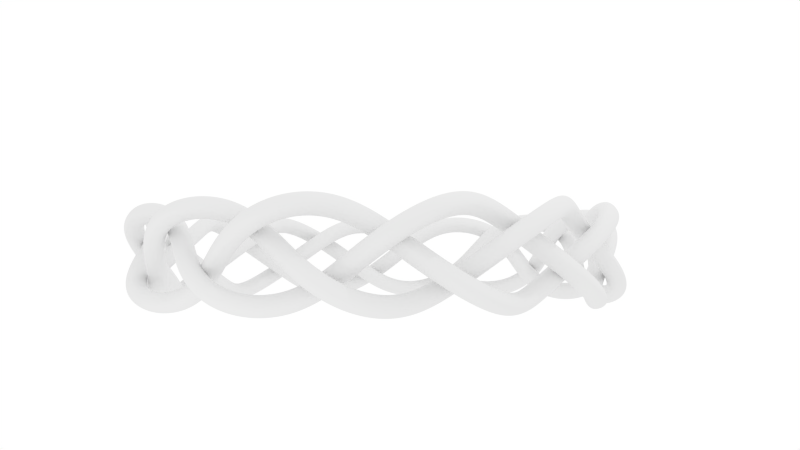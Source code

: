 # Source: braided-3strand.blend  (saved by Blender 2.68.0; exported with 4.5.12 LTS)
import bpy
from mathutils import Matrix  # noqa: F401  (used for matrix-valued properties, if any)

bpy.ops.wm.read_factory_settings(use_empty=True)
scene = bpy.context.scene
scene.name = 'Scene'

# ---- collections
col_collection_1 = bpy.data.collections.new('Collection 1'); scene.collection.children.link(col_collection_1)
col_collection_3 = bpy.data.collections.new('Collection 3'); scene.collection.children.link(col_collection_3)
col_collection_3.hide_render = True
col_collection_3.hide_viewport = True

# ---- materials (node trees are filled in below, after node groups)
mat_material_001 = bpy.data.materials.new('Material.001')
mat_material_001.alpha_threshold = 0.0
mat_material_001.use_transparent_shadow = False
mat_material_001.roughness = 0.5
mat_material_001.line_color = (0.0, 0.0, 0.0, 1.0)

# ---- material node trees

# ---- world
world_world = bpy.data.worlds.new('World'); scene.world = world_world
world_world.color = (1.0, 1.0, 1.0)
world_world.use_sun_shadow = False
world_world.sun_shadow_jitter_overblur = 0.0
world_world.cycles.sampling_method = 'MANUAL'
world_world.cycles.sample_map_resolution = 256

# ---- cameras
cam_camera_006 = bpy.data.cameras.new('Camera.006')
cam_camera_006.clip_end = 100.0
cam_camera_006.lens = 35.0
cam_camera_006.sensor_width = 32.0
cam_camera_006.sensor_height = 18.0
cam_camera_006.dof.focus_distance = 0.0
cam_camera_006.dof.aperture_fstop = 128.0
cam_camera_002 = bpy.data.cameras.new('Camera.002')
cam_camera_002.clip_end = 100.0
cam_camera_002.lens = 35.0
cam_camera_002.sensor_width = 32.0
cam_camera_002.sensor_height = 18.0
cam_camera_002.dof.focus_distance = 0.0
cam_camera_002.dof.aperture_fstop = 128.0
cam_camera_004 = bpy.data.cameras.new('Camera.004')
cam_camera_004.clip_end = 100.0
cam_camera_004.lens = 35.0
cam_camera_004.sensor_width = 32.0
cam_camera_004.sensor_height = 18.0
cam_camera_004.dof.focus_distance = 0.0
cam_camera_004.dof.aperture_fstop = 128.0
cam_camera_003 = bpy.data.cameras.new('Camera.003')
cam_camera_003.clip_end = 100.0
cam_camera_003.lens = 35.0
cam_camera_003.sensor_width = 32.0
cam_camera_003.sensor_height = 18.0
cam_camera_003.dof.focus_distance = 0.0
cam_camera_003.dof.aperture_fstop = 128.0

# ---- lights
light_point_002 = bpy.data.lights.new('Point.002', 'POINT')
light_point_002.transmission_factor = 0.0
light_point_002.energy = 100.0
light_point_002.shadow_buffer_clip_start = 0.5
light_point_002.shadow_soft_size = 0.1
light_point_002.shadow_maximum_resolution = 0.006
light_point_002.use_absolute_resolution = True
light_point_002.cycles.use_multiple_importance_sampling = False
light_point_001 = bpy.data.lights.new('Point.001', 'POINT')
light_point_001.transmission_factor = 0.0
light_point_001.energy = 792.0
light_point_001.shadow_buffer_clip_start = 0.5
light_point_001.shadow_soft_size = 0.1
light_point_001.shadow_maximum_resolution = 0.006
light_point_001.use_absolute_resolution = True
light_point_001.cycles.use_multiple_importance_sampling = False

# ---- curves / text
cu_circle_curve_068 = bpy.data.curves.new('circle_curve.068', 'CURVE')
cu_circle_curve_068.dimensions = '3D'
_sp = cu_circle_curve_068.splines.new('NURBS'); _sp.points.add(3)
_sp.points.foreach_set('co', [-0.3, 0.0, 0.0, 1.0, 0.0, -0.3, 0.0, 1.0, 0.3, 0.0, 0.0, 1.0, 0.0, 0.3, 0.0, 1.0])
_sp.order_u = 3
_sp.use_cyclic_u = True
cu_circle_curve_068.use_path_clamp = True
cu_circle_curve_068.bevel_resolution = 0
cu_circle_curve_068.fill_mode = 'HALF'
cu_braid_c_085 = bpy.data.curves.new('Braid_c.085', 'CURVE')
cu_braid_c_085.dimensions = '3D'
_sp = cu_braid_c_085.splines.new('NURBS'); _sp.points.add(206)
_sp.points.foreach_set('co', [1.0, 5.491, -4.035e-15, 1.0, 0.9239, 5.679, -0.5186, 1.0, 0.7071, 5.695, -1.049, 1.0, 0.3827, 5.491, -1.539, 1.0, 6.123e-17, 5.131, -1.956, 1.0, -0.3827, 4.741, -2.321, 1.0, -0.7071, 4.435, -2.697, 1.0, -0.9239, 4.242, -3.142, 1.0, -1.0, 4.097, -3.655, 1.0, -0.9239, 3.893, -4.168, 1.0, -0.7071, 3.551, -4.574, 1.0, -0.3827, 3.073, -4.804, 1.0, -1.837e-16, 2.526, -4.875, 1.0, 0.3827, 1.992, -4.888, 1.0, 0.7071, 1.514, -4.965, 1.0, 0.9239, 1.074, -5.168, 1.0, 1.0, 0.6237, -5.455, 1.0, 0.9239, 0.1298, -5.701, 1.0, 0.7071, -0.3952, -5.777, 1.0, 0.3827, -0.905, -5.631, 1.0, 3.062e-16, -1.361, -5.32, 1.0, -0.3827, -1.768, -4.974, 1.0, -0.7071, -2.176, -4.713, 1.0, -0.9239, -2.639, -4.571, 1.0, -1.0, -3.166, -4.486, 1.0, -0.9239, -3.699, -4.341, 1.0, -0.7071, -4.141, -4.048, 1.0, -0.3827, -4.424, -3.599, 1.0, -4.286e-16, -4.557, -3.064, 1.0, 0.3827, -4.63, -2.535, 1.0, 0.7071, -4.761, -2.068, 1.0, 0.9239, -5.013, -1.654, 1.0, 1.0, -5.349, -1.239, 1.0, 0.9239, -5.65, -0.7766, 1.0, 0.7071, -5.785, -0.2636, 1.0, 0.3827, -5.697, 0.2596, 1.0, 5.511e-16, -5.44, 0.7477, 1.0, -0.3827, -5.143, 1.191, 1.0, -0.7071, -4.929, 1.627, 1.0, -0.9239, -4.842, 2.103, 1.0, -1.0, -4.816, 2.636, 1.0, -0.9239, -4.733, 3.182, 1.0, -0.7071, -4.492, 3.655, 1.0, -0.3827, -4.078, 3.986, 1.0, -2.45e-15, -3.561, 4.179, 1.0, 0.3827, -3.044, 4.313, 1.0, 0.7071, -2.595, 4.495, 1.0, 0.9239, -2.213, 4.793, 1.0, 1.0, -1.839, 5.174, 1.0, 0.9239, -1.413, 5.525, 1.0, 0.7071, -0.9189, 5.717, 1.0, 0.3827, -0.3892, 5.69, 1.0, -9.803e-16, 0.125, 5.489, 1.0, -0.3827, 0.5996, 5.245, 1.0, -0.7071, 1.056, 5.082, 1.0, -0.9239, 1.54, 5.049, 1.0, -1.0, 2.072, 5.085, 1.0, -0.9239, 2.624, 5.064, 1.0, -0.7071, 3.121, 4.878, 1.0, -0.3827, 3.497, 4.505, 1.0, -2.695e-15, 3.748, 4.013, 1.0, 0.3827, 3.939, 3.514, 1.0, 0.7071, 4.172, 3.089, 1.0, 0.9239, 4.51, 2.743, 1.0, 1.0, 4.931, 2.415, 1.0, 0.9239, 5.329, 2.032, 1.0, 0.7071, 5.576, 1.562, 1.0, 0.3827, 5.609, 1.033, 1.0, -7.354e-16, 5.468, 0.4993, 1.0, -0.3827, 5.279, -2.586e-15, 1.0, -0.7071, 5.169, -0.472, 1.0, -0.9239, 5.191, -0.9561, 1.0, -1.0, 5.287, -1.481, 1.0, -0.9239, 5.329, -2.032, 1.0, -0.7071, 5.201, -2.546, 1.0, -0.3827, 4.873, -2.963, 1.0, -2.94e-15, 4.413, -3.268, 1.0, 0.3827, 3.939, -3.514, 1.0, 0.7071, 3.543, -3.794, 1.0, 0.9239, 3.237, -4.17, 1.0, 1.0, 2.959, -4.625, 1.0, 0.9239, 2.624, -5.064, 1.0, 0.7071, 2.186, -5.363, 1.0, 0.3827, 1.663, -5.455, 1.0, -4.905e-16, 1.117, -5.376, 1.0, -0.3827, 0.5996, -5.245, 1.0, -0.7071, 0.1182, -5.19, 1.0, -0.9239, -0.3602, -5.266, 1.0, -1.0, -0.8713, -5.421, 1.0, -0.9239, -1.413, -5.525, 1.0, -0.7071, -1.939, -5.456, 1.0, -0.3827, -2.391, -5.178, 1.0, -3.185e-15, -2.745, -4.755, 1.0, 0.3827, -3.044, -4.313, 1.0, 0.7071, -3.367, -3.951, 1.0, 0.9239, -3.775, -3.69, 1.0, 1.0, -4.259, -3.465, 1.0, 0.9239, -4.733, -3.182, 1.0, 0.7071, -5.08, -2.781, 1.0, 0.3827, -5.231, -2.272, 1.0, -2.455e-16, -5.214, -1.721, 1.0, -0.3827, -5.143, -1.191, 1.0, -0.7071, -5.142, -0.7068, 1.0, -0.9239, -5.273, -0.2403, 1.0, -1.0, -5.485, 0.2499, 1.0, -0.9239, -5.65, 0.7766, 1.0, -0.7071, -5.641, 1.307, 1.0, -0.3827, -5.416, 1.787, 1.0, -3.43e-15, -5.036, 2.188, 1.0, 0.3827, -4.63, 2.535, 1.0, 0.7071, -4.308, 2.896, 1.0, 0.9239, -4.095, 3.331, 1.0, 1.0, -3.927, 3.838, 1.0, 0.9239, -3.699, 4.341, 1.0, 0.7071, -3.339, 4.731, 1.0, 0.3827, -2.851, 4.939, 1.0, -6.19e-19, -2.302, 4.985, 1.0, -0.3827, -1.768, 4.974, 1.0, -0.7071, -1.286, 5.029, 1.0, -0.9239, -0.8376, 5.212, 1.0, -1.0, -0.3747, 5.478, 1.0, -0.9239, 0.1298, 5.701, 1.0, -0.7071, 0.6577, 5.753, 1.0, -0.3827, 1.16, 5.584, 1.0, -3.675e-15, 1.601, 5.252, 1.0, 0.3827, 1.992, 4.888, 1.0, 0.7071, 2.388, 4.609, 1.0, 0.9239, 2.845, 4.447, 1.0, 1.0, 3.367, 4.337, 1.0, 0.9239, 3.893, 4.168, 1.0, 0.7071, 4.321, 3.855, 1.0, 0.3827, 4.583, 3.394, 1.0, 2.443e-16, 4.691, 2.853, 1.0, -0.3827, 4.741, 2.321, 1.0, -0.7071, 4.85, 1.849, 1.0, -0.9239, 5.083, 1.424, 1.0, -1.0, 5.4, 0.9945, 1.0, -0.9239, 5.679, 0.5186, 1.0, -0.7071, 5.791, -1.418e-15, 1.0, -0.3827, 5.679, -0.5186, 1.0, -3.919e-15, 5.4, -0.9945, 1.0, 0.3827, 5.083, -1.424, 1.0, 0.7071, 4.85, -1.849, 1.0, 0.9239, 4.741, -2.321, 1.0, 1.0, 4.691, -2.853, 1.0, 0.9239, 4.583, -3.394, 1.0, 0.7071, 4.321, -3.855, 1.0, 0.3827, 3.893, -4.168, 1.0, 4.892e-16, 3.367, -4.337, 1.0, -0.3827, 2.845, -4.447, 1.0, -0.7071, 2.388, -4.609, 1.0, -0.9239, 1.992, -4.888, 1.0, -1.0, 1.601, -5.252, 1.0, -0.9239, 1.16, -5.584, 1.0, -0.7071, 0.6577, -5.753, 1.0, -0.3827, 0.1298, -5.701, 1.0, -4.164e-15, -0.3747, -5.478, 1.0, 0.3827, -0.8376, -5.212, 1.0, 0.7071, -1.286, -5.029, 1.0, 0.9239, -1.768, -4.974, 1.0, 1.0, -2.302, -4.985, 1.0, 0.9239, -2.851, -4.939, 1.0, 0.7071, -3.339, -4.731, 1.0, 0.3827, -3.699, -4.341, 1.0, 7.84e-15, -3.927, -3.838, 1.0, -0.3827, -4.095, -3.331, 1.0, -0.7071, -4.308, -2.896, 1.0, -0.9239, -4.63, -2.535, 1.0, -1.0, -5.036, -2.188, 1.0, -0.9239, -5.416, -1.787, 1.0, -0.7071, -5.641, -1.307, 1.0, -0.3827, -5.65, -0.7766, 1.0, -4.409e-15, -5.485, -0.2499, 1.0, 0.3827, -5.273, 0.2403, 1.0, 0.7071, -5.142, 0.7068, 1.0, 0.9239, -5.143, 1.191, 1.0, 1.0, -5.214, 1.721, 1.0, 0.9239, -5.231, 2.272, 1.0, 0.7071, -5.08, 2.781, 1.0, 0.3827, -4.733, 3.182, 1.0, 9.791e-16, -4.259, 3.465, 1.0, -0.3827, -3.775, 3.69, 1.0, -0.7071, -3.367, 3.951, 1.0, -0.9239, -3.044, 4.313, 1.0, -1.0, -2.745, 4.755, 1.0, -0.9239, -2.391, 5.178, 1.0, -0.7071, -1.939, 5.456, 1.0, -0.3827, -1.413, 5.525, 1.0, 2.451e-15, -0.8713, 5.421, 1.0, 0.3827, -0.3602, 5.266, 1.0, 0.7071, 0.1182, 5.19, 1.0, 0.9239, 0.5996, 5.245, 1.0, 1.0, 1.117, 5.376, 1.0, 0.9239, 1.663, 5.455, 1.0, 0.7071, 2.186, 5.363, 1.0, 0.3827, 2.624, 5.064, 1.0, 8.329e-15, 2.959, 4.625, 1.0, -0.3827, 3.237, 4.17, 1.0, -0.7071, 3.543, 3.794, 1.0, -0.9239, 3.939, 3.514, 1.0, -1.0, 4.413, 3.268, 1.0, -0.9239, 4.873, 2.963, 1.0, -0.7071, 5.201, 2.546, 1.0, -0.3827, 5.329, 2.032, 1.0, -4.899e-15, 5.287, 1.481, 1.0, 0.3827, 5.191, 0.9561, 1.0, 0.7071, 5.169, 0.472, 1.0])
_sp.order_u = 6
_sp.use_cyclic_u = True
cu_braid_c_085.materials.append(mat_material_001)
cu_braid_c_085.use_path_clamp = True
cu_braid_c_085.bevel_mode = 'OBJECT'
cu_braid_c_085.bevel_resolution = 0
cu_braid_c_085.fill_mode = 'HALF'
cu_circle_curve_069 = bpy.data.curves.new('circle_curve.069', 'CURVE')
cu_circle_curve_069.dimensions = '3D'
_sp = cu_circle_curve_069.splines.new('NURBS'); _sp.points.add(3)
_sp.points.foreach_set('co', [-0.3, 0.0, 0.0, 1.0, 0.0, -0.3, 0.0, 1.0, 0.3, 0.0, 0.0, 1.0, 0.0, 0.3, 0.0, 1.0])
_sp.order_u = 3
_sp.use_cyclic_u = True
cu_circle_curve_069.use_path_clamp = True
cu_circle_curve_069.bevel_resolution = 0
cu_circle_curve_069.fill_mode = 'HALF'

# ---- objects
ob_point_001 = bpy.data.objects.new('Point.001', light_point_002)
ob_circle = bpy.data.objects.new('circle', cu_circle_curve_068)
ob_braid_001 = bpy.data.objects.new('Braid.001', cu_braid_c_085)
ob_ariel_view = bpy.data.objects.new('Ariel View', cam_camera_006)
ob_close_front = bpy.data.objects.new('Close Front', cam_camera_002)
ob_top_right = bpy.data.objects.new('Top Right', cam_camera_004)
ob_top_left = bpy.data.objects.new('Top Left', cam_camera_003)
ob_point = bpy.data.objects.new('Point', light_point_001)
ob_far_front = bpy.data.objects.new('Far Front', cam_camera_002)
ob_circle_001 = bpy.data.objects.new('circle.001', cu_circle_curve_069)

# ---- transforms, parenting, visibility, modifiers, constraints
ob_point_001.location = (-4.934, 6.348, 10.03)
ob_point_001.lineart.crease_threshold = 0.0
ob_circle.location = (0.0, 0.0, 0.0)
ob_circle.hide_viewport = True
ob_circle.lineart.crease_threshold = 0.0
ob_braid_001.location = (0.0, 0.0, 0.0)
ob_braid_001.lineart.crease_threshold = 0.0
ob_ariel_view.location = (-0.1107, -0.5728, 21.61)
ob_ariel_view.rotation_euler = (0.0406, 1.776e-06, -1.577)
ob_ariel_view.lineart.crease_threshold = 0.0
ob_close_front.location = (17.1, 0.0, 0.0)
ob_close_front.rotation_euler = (1.581, 2.107e-06, 1.573)
ob_close_front.lineart.crease_threshold = 0.0
ob_top_right.location = (20.77, 8.666, 12.67)
ob_top_right.rotation_euler = (1.098, 1.657e-06, 1.944)
ob_top_right.scale = (1.0, 1.0, 1.0)
ob_top_right.lineart.crease_threshold = 0.0
ob_top_left.location = (8.385, -7.751, 11.77)
ob_top_left.rotation_euler = (-2.338, -3.142, -2.294)
ob_top_left.lineart.crease_threshold = 0.0
ob_point.location = (18.63, -10.69, 4.756)
ob_point.lineart.crease_threshold = 0.0
ob_far_front.location = (37.44, -0.1076, -0.1465)
ob_far_front.rotation_euler = (1.581, 2.168e-06, 1.573)
ob_far_front.scale = (1.0, 1.0, 1.0)
ob_far_front.lineart.crease_threshold = 0.0
ob_circle_001.location = (0.0, 0.0, 0.0)
ob_circle_001.hide_viewport = True
ob_circle_001.lineart.crease_threshold = 0.0
cu_braid_c_085.bevel_object = ob_circle

# ---- collection membership
col_collection_1.objects.link(ob_point_001)
col_collection_1.objects.link(ob_circle)
col_collection_1.objects.link(ob_braid_001)
col_collection_1.objects.link(ob_ariel_view)
col_collection_1.objects.link(ob_close_front)
col_collection_1.objects.link(ob_top_right)
col_collection_1.objects.link(ob_top_left)
col_collection_1.objects.link(ob_point)
col_collection_1.objects.link(ob_far_front)
col_collection_3.objects.link(ob_circle_001)

# ---- scene / render settings (as saved in the file)
scene.camera = ob_ariel_view
scene.frame_start = 1; scene.frame_end = 250; scene.frame_set(1)
scene.render.engine = 'BLENDER_EEVEE_NEXT'
scene.render.image_settings.color_mode = 'RGB'
scene.render.image_settings.compression = 90
scene.render.resolution_percentage = 50
scene.render.dither_intensity = 0.0
scene.cycles.use_denoising = False
scene.cycles.samples = 10
scene.cycles.sampling_pattern = 'TABULATED_SOBOL'
scene.cycles.light_sampling_threshold = 0.0
scene.cycles.use_adaptive_sampling = False
scene.cycles.use_light_tree = False
scene.cycles.blur_glossy = 0.0
scene.cycles.volume_bounces = 1
scene.cycles.pixel_filter_type = 'GAUSSIAN'
scene.cycles.sample_clamp_indirect = 0.0
scene.view_settings.view_transform = 'Standard'
bpy.context.view_layer.update()
